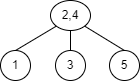

The diagram above was exported from draw.io. Its source (the exported page's mxGraphModel, read from the mxfile embedded in the PNG):
<mxGraphModel dx="782" dy="539" grid="1" gridSize="10" guides="1" tooltips="1" connect="1" arrows="1" fold="1" page="1" pageScale="1" pageWidth="827" pageHeight="1169" math="0" shadow="0">
  <root>
    <mxCell id="0" />
    <mxCell id="1" parent="0" />
    <mxCell id="V297OsWYg1m0IAsOnr_D-2" value="2,4" style="ellipse;whiteSpace=wrap;html=1;" vertex="1" parent="1">
      <mxGeometry x="340" y="240" width="40" height="30" as="geometry" />
    </mxCell>
    <mxCell id="V297OsWYg1m0IAsOnr_D-3" value="1" style="ellipse;whiteSpace=wrap;html=1;aspect=fixed;" vertex="1" parent="1">
      <mxGeometry x="290" y="290" width="30" height="30" as="geometry" />
    </mxCell>
    <mxCell id="V297OsWYg1m0IAsOnr_D-4" value="3" style="ellipse;whiteSpace=wrap;html=1;aspect=fixed;" vertex="1" parent="1">
      <mxGeometry x="345" y="290" width="30" height="30" as="geometry" />
    </mxCell>
    <mxCell id="V297OsWYg1m0IAsOnr_D-5" value="5" style="ellipse;whiteSpace=wrap;html=1;aspect=fixed;" vertex="1" parent="1">
      <mxGeometry x="399" y="290" width="30" height="30" as="geometry" />
    </mxCell>
    <mxCell id="V297OsWYg1m0IAsOnr_D-6" value="" style="endArrow=none;html=1;rounded=0;entryX=0;entryY=1;entryDx=0;entryDy=0;exitX=0.5;exitY=0;exitDx=0;exitDy=0;" edge="1" parent="1" source="V297OsWYg1m0IAsOnr_D-3" target="V297OsWYg1m0IAsOnr_D-2">
      <mxGeometry width="50" height="50" relative="1" as="geometry">
        <mxPoint x="380" y="300" as="sourcePoint" />
        <mxPoint x="430" y="250" as="targetPoint" />
      </mxGeometry>
    </mxCell>
    <mxCell id="V297OsWYg1m0IAsOnr_D-7" value="" style="endArrow=none;html=1;rounded=0;entryX=0.5;entryY=1;entryDx=0;entryDy=0;exitX=0.5;exitY=0;exitDx=0;exitDy=0;" edge="1" parent="1" source="V297OsWYg1m0IAsOnr_D-4" target="V297OsWYg1m0IAsOnr_D-2">
      <mxGeometry width="50" height="50" relative="1" as="geometry">
        <mxPoint x="380" y="300" as="sourcePoint" />
        <mxPoint x="430" y="250" as="targetPoint" />
      </mxGeometry>
    </mxCell>
    <mxCell id="V297OsWYg1m0IAsOnr_D-8" value="" style="endArrow=none;html=1;rounded=0;entryX=1;entryY=1;entryDx=0;entryDy=0;exitX=0.5;exitY=0;exitDx=0;exitDy=0;" edge="1" parent="1" source="V297OsWYg1m0IAsOnr_D-5" target="V297OsWYg1m0IAsOnr_D-2">
      <mxGeometry width="50" height="50" relative="1" as="geometry">
        <mxPoint x="380" y="300" as="sourcePoint" />
        <mxPoint x="430" y="250" as="targetPoint" />
      </mxGeometry>
    </mxCell>
  </root>
</mxGraphModel>